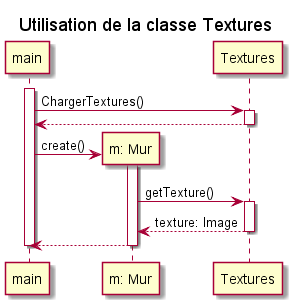

The diagram above was rendered by PlantUML. Its source (embedded in the PNG):
@startuml
title Utilisation de la classe Textures
participant "main"
participant "m: Mur" as mur
participant "Textures" as tex

activate main
    main -> tex : ChargerTextures()
    activate tex
    main <-- tex
    deactivate tex
    create mur
    main -> mur : create()
    activate mur
        mur -> tex: getTexture()
        activate tex
        mur <-- tex: texture: Image
        deactivate tex
        main <-- mur
    deactivate mur
deactivate main

@enduml